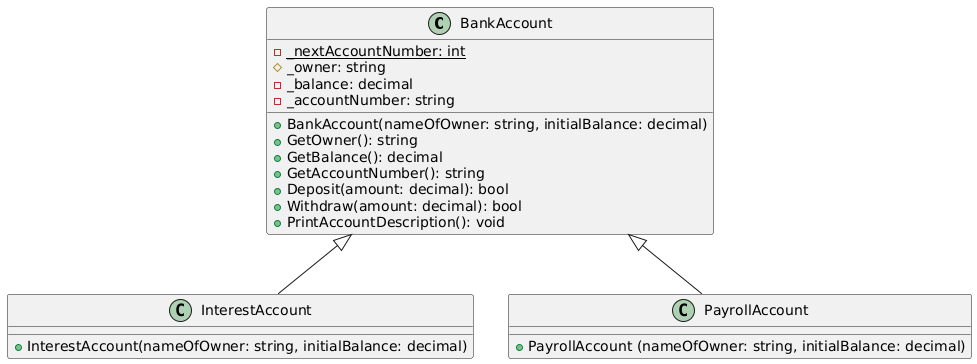

The diagram above was rendered by PlantUML. Its source (embedded in the PNG):
@startuml
class BankAccount {
    - {static} _nextAccountNumber: int
    # _owner: string
    - _balance: decimal
    - _accountNumber: string

    + BankAccount(nameOfOwner: string, initialBalance: decimal)
    + GetOwner(): string
    + GetBalance(): decimal
    + GetAccountNumber(): string
    + Deposit(amount: decimal): bool
    + Withdraw(amount: decimal): bool
    + PrintAccountDescription(): void
}

class InterestAccount {
    + InterestAccount(nameOfOwner: string, initialBalance: decimal)
}

class PayrollAccount  {
    + PayrollAccount (nameOfOwner: string, initialBalance: decimal)
}

BankAccount <|-- InterestAccount
BankAccount <|-- PayrollAccount
@enduml